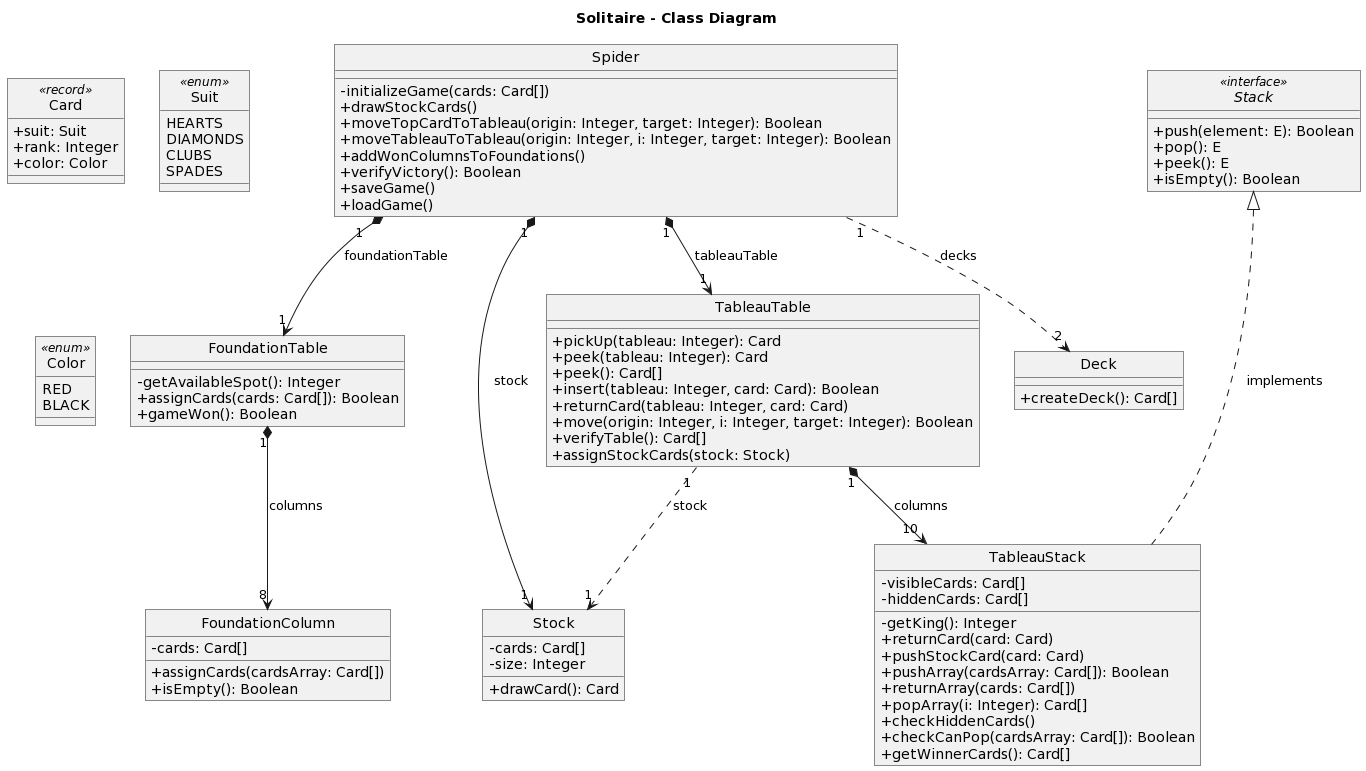

The diagram above was rendered by PlantUML. Its source (embedded in the PNG):
@startuml
hide circle

skinparam monochrome true

skinparam classAttributeIconSize 0

skinparam roundcorner 0

title Solitaire - Class Diagram

class Spider {
- initializeGame(cards: Card[])
+ drawStockCards()
+ moveTopCardToTableau(origin: Integer, target: Integer): Boolean
+ moveTableauToTableau(origin: Integer, i: Integer, target: Integer): Boolean
+ addWonColumnsToFoundations()
+ verifyVictory(): Boolean
+ saveGame()
+ loadGame()
}

class FoundationTable {
- getAvailableSpot(): Integer
+ assignCards(cards: Card[]): Boolean
+ gameWon(): Boolean
}

class FoundationColumn {
- cards: Card[]
+ assignCards(cardsArray: Card[])
+ isEmpty(): Boolean
}

class Stock {
- cards: Card[]
- size: Integer
+ drawCard(): Card
}

class TableauTable {
+ pickUp(tableau: Integer): Card
+ peek(tableau: Integer): Card
+ peek(): Card[]
+ insert(tableau: Integer, card: Card): Boolean
+ returnCard(tableau: Integer, card: Card)
+ move(origin: Integer, i: Integer, target: Integer): Boolean
+ verifyTable(): Card[]
+ assignStockCards(stock: Stock)
}

class TableauStack {
- visibleCards: Card[]
- hiddenCards: Card[]
- getKing(): Integer
+ returnCard(card: Card)
+ pushStockCard(card: Card)
+ pushArray(cardsArray: Card[]): Boolean
+ returnArray(cards: Card[])
+ popArray(i: Integer): Card[]
+ checkHiddenCards()
+ checkCanPop(cardsArray: Card[]): Boolean
+ getWinnerCards(): Card[]
}

interface Stack <<interface>> {
+push(element: E): Boolean
+pop(): E
+peek(): E
+isEmpty(): Boolean
}

class Deck {
+createDeck(): Card[]
}

class Card <<record>> {
+suit: Suit
+rank: Integer
+color: Color
}

enum Suit <<enum>> {
  HEARTS
  DIAMONDS
  CLUBS
  SPADES
}

enum Color <<enum>> {
  RED
  BLACK
}

Stack <|.-- TableauStack: implements

FoundationTable "1" *--> "8" FoundationColumn: columns
TableauTable "1" *--> "10" TableauStack: columns
TableauTable "1" .-> "1" Stock: stock
Spider "1" *--> "1" TableauTable: tableauTable
Spider "1" *--> "1" FoundationTable: foundationTable
Spider "1" *--> "1" Stock: stock
Spider "1" .-> "2" Deck: decks
@enduml